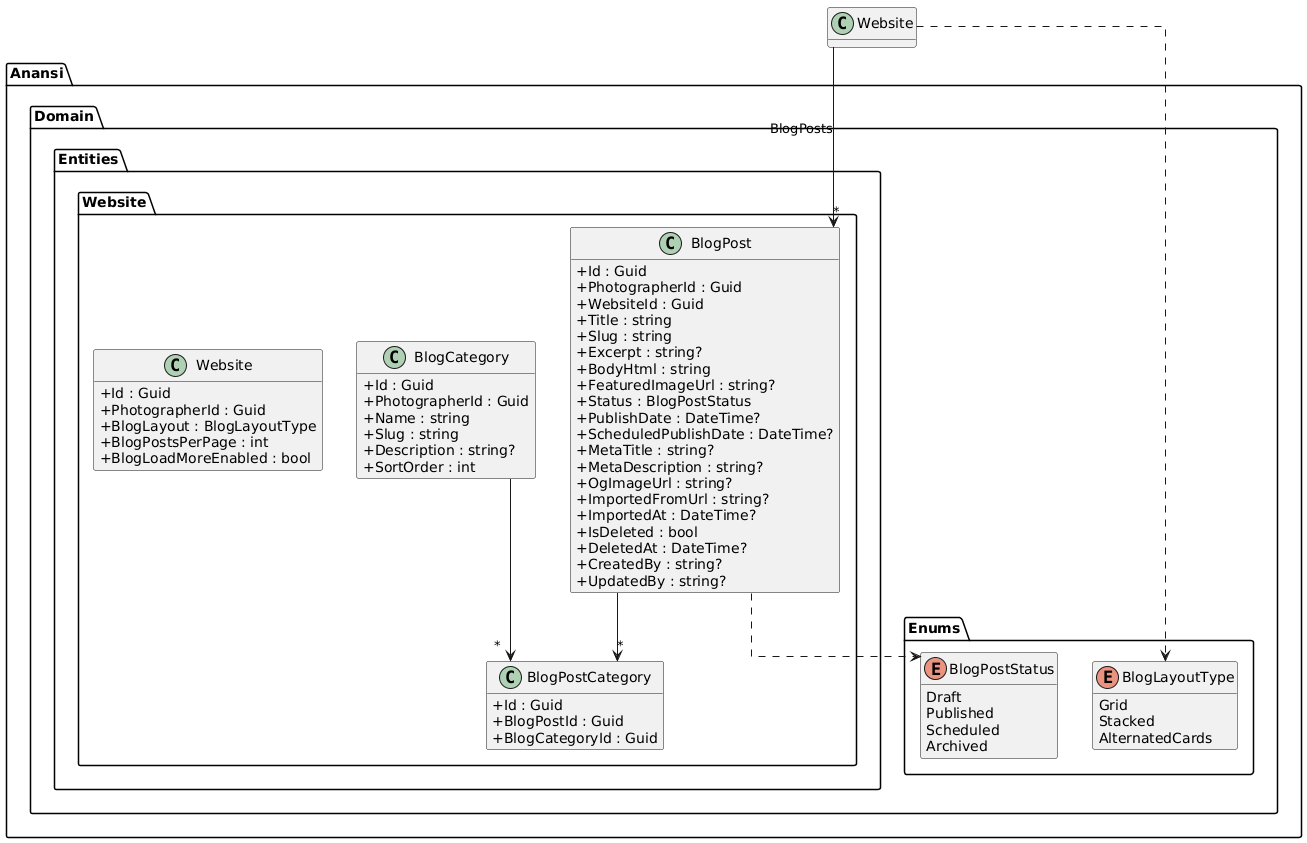

The diagram above was rendered by PlantUML. Its source (embedded in the PNG):
@startuml
skinparam classAttributeIconSize 0
skinparam linetype ortho
hide empty methods

package "Anansi.Domain.Entities.Website" {
  class Website {
    +Id : Guid
    +PhotographerId : Guid
    +BlogLayout : BlogLayoutType
    +BlogPostsPerPage : int
    +BlogLoadMoreEnabled : bool
  }

  class BlogPost {
    +Id : Guid
    +PhotographerId : Guid
    +WebsiteId : Guid
    +Title : string
    +Slug : string
    +Excerpt : string?
    +BodyHtml : string
    +FeaturedImageUrl : string?
    +Status : BlogPostStatus
    +PublishDate : DateTime?
    +ScheduledPublishDate : DateTime?
    +MetaTitle : string?
    +MetaDescription : string?
    +OgImageUrl : string?
    +ImportedFromUrl : string?
    +ImportedAt : DateTime?
    +IsDeleted : bool
    +DeletedAt : DateTime?
    +CreatedBy : string?
    +UpdatedBy : string?
  }

  class BlogCategory {
    +Id : Guid
    +PhotographerId : Guid
    +Name : string
    +Slug : string
    +Description : string?
    +SortOrder : int
  }

  class BlogPostCategory {
    +Id : Guid
    +BlogPostId : Guid
    +BlogCategoryId : Guid
  }
}

package "Anansi.Domain.Enums" {
  enum BlogPostStatus {
    Draft
    Published
    Scheduled
    Archived
  }

  enum BlogLayoutType {
    Grid
    Stacked
    AlternatedCards
  }
}

Website --> "*" BlogPost : BlogPosts
BlogPost --> "*" BlogPostCategory
BlogCategory --> "*" BlogPostCategory
BlogPost ..> BlogPostStatus
Website ..> BlogLayoutType

@enduml